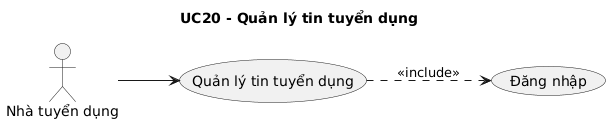

The diagram above was rendered by PlantUML. Its source (embedded in the PNG):
@startuml
skinparam shadowing false
left to right direction
title UC20 - Quản lý tin tuyển dụng
actor "Nhà tuyển dụng" as ACTOR_1
usecase "Quản lý tin tuyển dụng" as UC_MAIN
ACTOR_1 --> UC_MAIN
usecase "Đăng nhập" as UC_LOGIN
UC_MAIN ..> UC_LOGIN : <<include>>
@enduml